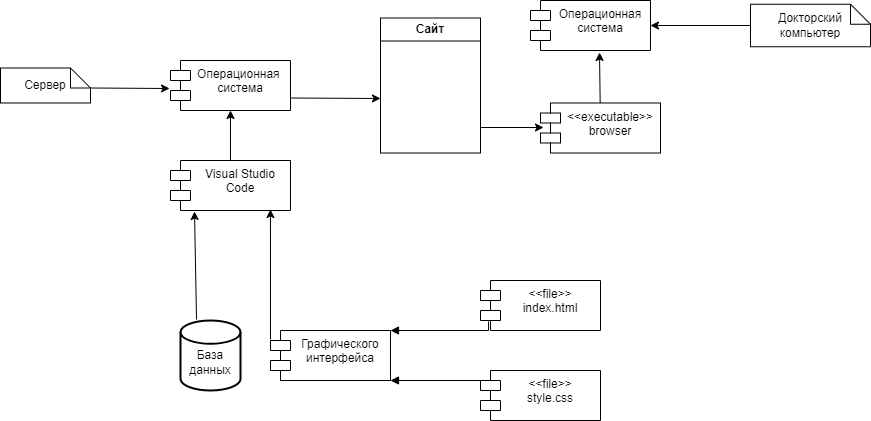

The diagram above was exported from draw.io. Its source (the exported page's mxGraphModel, read from the mxfile embedded in the PNG):
<mxGraphModel dx="1114" dy="576" grid="1" gridSize="10" guides="1" tooltips="1" connect="1" arrows="1" fold="1" page="1" pageScale="1" pageWidth="827" pageHeight="1169" math="0" shadow="0">
  <root>
    <mxCell id="0" />
    <mxCell id="1" parent="0" />
    <mxCell id="2Hp1tSoogufEJbgddDB0-1" value="&amp;lt;&amp;lt;file&amp;gt;&amp;gt;&lt;br&gt;index.html" style="shape=module;align=left;spacingLeft=20;align=center;verticalAlign=top;whiteSpace=wrap;html=1;" parent="1" vertex="1">
      <mxGeometry x="520" y="350" width="120" height="50" as="geometry" />
    </mxCell>
    <mxCell id="2Hp1tSoogufEJbgddDB0-2" value="&amp;lt;&amp;lt;file&amp;gt;&amp;gt;&lt;br&gt;style.css" style="shape=module;align=left;spacingLeft=20;align=center;verticalAlign=top;whiteSpace=wrap;html=1;" parent="1" vertex="1">
      <mxGeometry x="520" y="440" width="120" height="50" as="geometry" />
    </mxCell>
    <mxCell id="2Hp1tSoogufEJbgddDB0-3" value="Графического&lt;br&gt;интерфейса" style="shape=module;align=left;spacingLeft=20;align=center;verticalAlign=top;whiteSpace=wrap;html=1;" parent="1" vertex="1">
      <mxGeometry x="310" y="400" width="120" height="50" as="geometry" />
    </mxCell>
    <mxCell id="2Hp1tSoogufEJbgddDB0-4" value="" style="html=1;verticalAlign=bottom;endArrow=block;edgeStyle=elbowEdgeStyle;elbow=vertical;curved=0;rounded=0;entryX=1;entryY=0;entryDx=0;entryDy=0;exitX=0.067;exitY=0.82;exitDx=0;exitDy=0;exitPerimeter=0;" parent="1" source="2Hp1tSoogufEJbgddDB0-1" target="2Hp1tSoogufEJbgddDB0-3" edge="1">
      <mxGeometry x="0.009" width="80" relative="1" as="geometry">
        <mxPoint x="510" y="370" as="sourcePoint" />
        <mxPoint x="450" y="300" as="targetPoint" />
        <Array as="points">
          <mxPoint x="440" y="400" />
        </Array>
        <mxPoint as="offset" />
      </mxGeometry>
    </mxCell>
    <mxCell id="2Hp1tSoogufEJbgddDB0-5" value="" style="html=1;verticalAlign=bottom;endArrow=block;edgeStyle=elbowEdgeStyle;elbow=vertical;curved=0;rounded=0;entryX=1;entryY=1;entryDx=0;entryDy=0;exitX=0;exitY=0;exitDx=10;exitDy=0;exitPerimeter=0;" parent="1" source="2Hp1tSoogufEJbgddDB0-2" target="2Hp1tSoogufEJbgddDB0-3" edge="1">
      <mxGeometry x="0.009" width="80" relative="1" as="geometry">
        <mxPoint x="528" y="440" as="sourcePoint" />
        <mxPoint x="430" y="449" as="targetPoint" />
        <Array as="points">
          <mxPoint x="480" y="450" />
        </Array>
        <mxPoint as="offset" />
      </mxGeometry>
    </mxCell>
    <mxCell id="2Hp1tSoogufEJbgddDB0-6" value="&lt;br&gt;База&lt;br&gt;данных" style="strokeWidth=2;html=1;shape=mxgraph.flowchart.database;whiteSpace=wrap;" parent="1" vertex="1">
      <mxGeometry x="220" y="390" width="60" height="70" as="geometry" />
    </mxCell>
    <mxCell id="2Hp1tSoogufEJbgddDB0-7" value="Visual Studio&lt;br&gt;Code" style="shape=module;align=left;spacingLeft=20;align=center;verticalAlign=top;whiteSpace=wrap;html=1;" parent="1" vertex="1">
      <mxGeometry x="210" y="230" width="120" height="50" as="geometry" />
    </mxCell>
    <mxCell id="2Hp1tSoogufEJbgddDB0-8" value="" style="endArrow=classic;html=1;rounded=0;exitX=0.267;exitY=-0.014;exitDx=0;exitDy=0;exitPerimeter=0;entryX=0.2;entryY=1.02;entryDx=0;entryDy=0;entryPerimeter=0;" parent="1" source="2Hp1tSoogufEJbgddDB0-6" target="2Hp1tSoogufEJbgddDB0-7" edge="1">
      <mxGeometry width="50" height="50" relative="1" as="geometry">
        <mxPoint x="390" y="310" as="sourcePoint" />
        <mxPoint x="440" y="260" as="targetPoint" />
      </mxGeometry>
    </mxCell>
    <mxCell id="2Hp1tSoogufEJbgddDB0-9" value="" style="endArrow=classic;html=1;rounded=0;exitX=0;exitY=0.18;exitDx=0;exitDy=0;exitPerimeter=0;entryX=0.833;entryY=0.98;entryDx=0;entryDy=0;entryPerimeter=0;" parent="1" source="2Hp1tSoogufEJbgddDB0-3" target="2Hp1tSoogufEJbgddDB0-7" edge="1">
      <mxGeometry width="50" height="50" relative="1" as="geometry">
        <mxPoint x="390" y="310" as="sourcePoint" />
        <mxPoint x="440" y="260" as="targetPoint" />
      </mxGeometry>
    </mxCell>
    <mxCell id="2Hp1tSoogufEJbgddDB0-10" value="Операционная&amp;nbsp;&lt;br&gt;система" style="shape=module;align=left;spacingLeft=20;align=center;verticalAlign=top;whiteSpace=wrap;html=1;" parent="1" vertex="1">
      <mxGeometry x="210" y="130" width="120" height="50" as="geometry" />
    </mxCell>
    <mxCell id="2Hp1tSoogufEJbgddDB0-11" value="" style="endArrow=classic;html=1;rounded=0;exitX=0.5;exitY=0;exitDx=0;exitDy=0;entryX=0.5;entryY=1;entryDx=0;entryDy=0;" parent="1" source="2Hp1tSoogufEJbgddDB0-7" target="2Hp1tSoogufEJbgddDB0-10" edge="1">
      <mxGeometry width="50" height="50" relative="1" as="geometry">
        <mxPoint x="390" y="310" as="sourcePoint" />
        <mxPoint x="440" y="260" as="targetPoint" />
      </mxGeometry>
    </mxCell>
    <mxCell id="2Hp1tSoogufEJbgddDB0-13" value="Сервер" style="shape=note;size=20;whiteSpace=wrap;html=1;" parent="1" vertex="1">
      <mxGeometry x="40" y="137.5" width="90" height="35" as="geometry" />
    </mxCell>
    <mxCell id="2Hp1tSoogufEJbgddDB0-14" value="" style="endArrow=classic;html=1;rounded=0;exitX=0;exitY=0;exitDx=90;exitDy=20;exitPerimeter=0;entryX=-0.008;entryY=0.56;entryDx=0;entryDy=0;entryPerimeter=0;" parent="1" source="2Hp1tSoogufEJbgddDB0-13" target="2Hp1tSoogufEJbgddDB0-10" edge="1">
      <mxGeometry width="50" height="50" relative="1" as="geometry">
        <mxPoint x="390" y="310" as="sourcePoint" />
        <mxPoint x="440" y="260" as="targetPoint" />
      </mxGeometry>
    </mxCell>
    <mxCell id="2Hp1tSoogufEJbgddDB0-15" value="Сайт" style="swimlane;whiteSpace=wrap;html=1;" parent="1" vertex="1">
      <mxGeometry x="420" y="87.5" width="100" height="135" as="geometry" />
    </mxCell>
    <mxCell id="2Hp1tSoogufEJbgddDB0-16" value="" style="endArrow=classic;html=1;rounded=0;exitX=1;exitY=0.75;exitDx=0;exitDy=0;" parent="1" source="2Hp1tSoogufEJbgddDB0-10" edge="1">
      <mxGeometry width="50" height="50" relative="1" as="geometry">
        <mxPoint x="340" y="170" as="sourcePoint" />
        <mxPoint x="420" y="168" as="targetPoint" />
      </mxGeometry>
    </mxCell>
    <mxCell id="2Hp1tSoogufEJbgddDB0-17" value="&amp;lt;&amp;lt;executable&amp;gt;&amp;gt;&lt;br&gt;browser" style="shape=module;align=left;spacingLeft=20;align=center;verticalAlign=top;whiteSpace=wrap;html=1;" parent="1" vertex="1">
      <mxGeometry x="580" y="172.5" width="120" height="50" as="geometry" />
    </mxCell>
    <mxCell id="2Hp1tSoogufEJbgddDB0-18" value="Операционная&lt;br&gt;система" style="shape=module;align=left;spacingLeft=20;align=center;verticalAlign=top;whiteSpace=wrap;html=1;" parent="1" vertex="1">
      <mxGeometry x="570" y="70" width="120" height="50" as="geometry" />
    </mxCell>
    <mxCell id="2Hp1tSoogufEJbgddDB0-19" value="Докторский компьютер" style="shape=note;size=20;whiteSpace=wrap;html=1;" parent="1" vertex="1">
      <mxGeometry x="790" y="73.75" width="120" height="42.5" as="geometry" />
    </mxCell>
    <mxCell id="2Hp1tSoogufEJbgddDB0-20" value="" style="endArrow=classic;html=1;rounded=0;entryX=0.025;entryY=0.49;entryDx=0;entryDy=0;entryPerimeter=0;" parent="1" target="2Hp1tSoogufEJbgddDB0-17" edge="1">
      <mxGeometry width="50" height="50" relative="1" as="geometry">
        <mxPoint x="520" y="197" as="sourcePoint" />
        <mxPoint x="450" y="270" as="targetPoint" />
      </mxGeometry>
    </mxCell>
    <mxCell id="2Hp1tSoogufEJbgddDB0-21" value="" style="endArrow=classic;html=1;rounded=0;entryX=0.575;entryY=1.04;entryDx=0;entryDy=0;entryPerimeter=0;" parent="1" source="2Hp1tSoogufEJbgddDB0-17" target="2Hp1tSoogufEJbgddDB0-18" edge="1">
      <mxGeometry width="50" height="50" relative="1" as="geometry">
        <mxPoint x="400" y="320" as="sourcePoint" />
        <mxPoint x="450" y="270" as="targetPoint" />
      </mxGeometry>
    </mxCell>
    <mxCell id="2Hp1tSoogufEJbgddDB0-22" value="" style="endArrow=classic;html=1;rounded=0;entryX=1;entryY=0.5;entryDx=0;entryDy=0;exitX=0;exitY=0.5;exitDx=0;exitDy=0;exitPerimeter=0;" parent="1" source="2Hp1tSoogufEJbgddDB0-19" target="2Hp1tSoogufEJbgddDB0-18" edge="1">
      <mxGeometry width="50" height="50" relative="1" as="geometry">
        <mxPoint x="400" y="320" as="sourcePoint" />
        <mxPoint x="450" y="270" as="targetPoint" />
      </mxGeometry>
    </mxCell>
  </root>
</mxGraphModel>